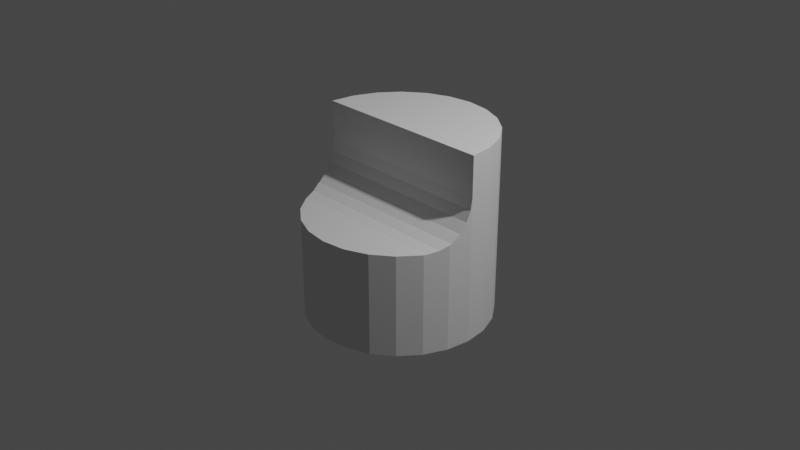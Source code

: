# Source: 7_rounded_cylinder.blend  (saved by Blender 4.1.24; exported with 4.5.12 LTS)
import bpy
from mathutils import Matrix  # noqa: F401  (used for matrix-valued properties, if any)

bpy.ops.wm.read_factory_settings(use_empty=True)
scene = bpy.context.scene
scene.name = 'Scene'

# ---- collections
col_collection = bpy.data.collections.new('Collection'); scene.collection.children.link(col_collection)
col_cutters = bpy.data.collections.new('Cutters'); scene.collection.children.link(col_cutters)
col_cutters.hide_render = True

# ---- world
world_world = bpy.data.worlds.new('World'); scene.world = world_world
world_world.use_nodes = True; world_world.node_tree.nodes.clear()
_N = world_world.node_tree.nodes; _L = world_world.node_tree.links
n0 = _N.new('ShaderNodeOutputWorld'); n0.name = 'World Output'; n0.location = (300, 300)
n1 = _N.new('ShaderNodeBackground'); n1.name = 'Background'; n1.location = (10, 300)
n1.inputs[0].default_value = (0.05088, 0.05088, 0.05088, 1.0)
_L.new(n1.outputs[0], n0.inputs[0])
n0.is_active_output = True
world_world.color = (0.05088, 0.05088, 0.05088)
world_world.use_sun_shadow = False
world_world.sun_shadow_jitter_overblur = 0.0

# ---- cameras
cam_camera = bpy.data.cameras.new('Camera')
cam_camera.clip_end = 100.0
cam_camera.ortho_scale = 7.314

# ---- lights
light_light = bpy.data.lights.new('Light', 'POINT')
light_light.transmission_factor = 0.0
light_light.use_soft_falloff = False
light_light.energy = 1000.0
light_light.shadow_soft_size = 0.1
light_light.shadow_maximum_resolution = 0.006
light_light.use_absolute_resolution = True

# ---- meshes
me_cylinder = bpy.data.meshes.new('Cylinder')
me_cylinder.from_pydata([(0.0, 1.0, -1.0), (0.0, 1.0, 1.0), (0.2588, 0.9659, -1.0), (0.2588, 0.9659, 1.0), (0.5, 0.866, -1.0), (0.5, 0.866, 1.0), (0.7071, 0.7071, -1.0), (0.7071, 0.7071, 1.0), (0.866, 0.5, -1.0), (0.866, 0.5, 1.0), (0.9659, 0.2588, -1.0), (0.9659, 0.2588, 1.0), (1.0, 0.0, -1.0), (1.0, 0.0, 1.0), (0.9659, -0.2588, -1.0), (0.866, -0.5, -1.0), (0.7071, -0.7071, -1.0), (0.5, -0.866, -1.0), (0.2588, -0.9659, -1.0), (0.0, -1.0, -1.0), (-0.2588, -0.9659, -1.0), (-0.5, -0.866, -1.0), (-0.7071, -0.7071, -1.0), (-0.866, -0.5, -1.0), (-0.9659, -0.2588, -1.0), (-1.0, 0.0, -1.0), (-1.0, 0.0, 1.0), (-0.9659, 0.2588, -1.0), (-0.9659, 0.2588, 1.0), (-0.866, 0.5, -1.0), (-0.866, 0.5, 1.0), (-0.7071, 0.7071, -1.0), (-0.7071, 0.7071, 1.0), (-0.5, 0.866, -1.0), (-0.5, 0.866, 1.0), (-0.2588, 0.9659, -1.0), (-0.2588, 0.9659, 1.0), (0.9975, -0.01887, 0.4479), (-0.9975, -0.01887, 0.4479), (0.9996, -0.002796, 0.57), (-0.9996, -0.002796, 0.57), (0.0, -1.0, 0.09838), (0.2588, -0.9659, 0.09838), (0.7071, -0.7071, 0.09838), (0.5, -0.866, 0.09838), (-0.866, -0.5, 0.09838), (-0.7071, -0.7071, 0.09838), (-0.5, -0.866, 0.09838), (-0.2588, -0.9659, 0.09838), (-0.8766, -0.4744, 0.09838), (0.866, -0.5, 0.09838), (0.8766, -0.4744, 0.09838), (0.9686, -0.2386, 0.1616), (-0.9686, -0.2386, 0.1616), (-0.9659, -0.2588, 0.1532), (-0.9996, -0.002796, 1.0), (0.9913, -0.06598, 0.3342), (-0.9913, -0.06598, 0.3342), (0.9814, -0.1409, 0.2365), (-0.9814, -0.1409, 0.2365), (-0.9272, -0.3523, 0.1144), (0.9272, -0.3523, 0.1144), (0.9659, -0.2588, 0.1532), (0.9996, -0.002796, 1.0), (1.0, 0.0, 0.0)], [], [(0, 1, 3, 2), (2, 3, 5, 4), (4, 5, 7, 6), (6, 7, 9, 8), (8, 9, 11, 10), (10, 11, 13, 64, 12), (12, 64, 13, 63, 39, 37, 56, 58, 52, 62, 14), (14, 62, 61, 51, 50, 15), (15, 50, 43, 16), (16, 43, 44, 17), (17, 44, 42, 18), (18, 42, 41, 19), (19, 41, 48, 20), (20, 48, 47, 21), (21, 47, 46, 22), (22, 46, 45, 23), (23, 45, 49, 60, 54, 24), (24, 54, 53, 59, 57, 38, 40, 55, 26, 25), (25, 26, 28, 27), (27, 28, 30, 29), (29, 30, 32, 31), (31, 32, 34, 33), (3, 1, 36, 34, 32, 30, 28, 26, 55, 63, 13, 11, 9, 7, 5), (33, 34, 36, 35), (35, 36, 1, 0), (0, 2, 4, 6, 8, 10, 12, 14, 15, 16, 17, 18, 19, 20, 21, 22, 23, 24, 25, 27, 29, 31, 33, 35), (52, 53, 54, 60, 61, 62), (61, 60, 49, 51), (58, 59, 53, 52), (56, 57, 59, 58), (39, 40, 38, 37), (37, 38, 57, 56), (51, 49, 45, 46, 47, 48, 41, 42, 44, 43, 50), (40, 39, 63, 55)])
_uv = me_cylinder.uv_layers.new(name='UVMap')
_uv.uv.foreach_set('vector', [1.0, 0.5, 1.0, 1.0, 0.9583, 1.0, 0.9583, 0.5, 0.9583, 0.5, 0.9583, 1.0, 0.9167, 1.0, 0.9167, 0.5, 0.9167, 0.5, 0.9167, 1.0, 0.875, 1.0, 0.875, 0.5, 0.875, 0.5, 0.875, 1.0, 0.8333, 1.0, 0.8333, 0.5, 0.8333, 0.5, 0.8333, 1.0, 0.7917, 1.0, 0.7917, 0.5, 0.7917, 0.5, 0.7917, 1.0, 0.75, 1.0, 0.75, 0.75, 0.75, 0.5, 0.75, 0.5, 0.75, 0.75, 0.75, 1.0, 0.7495, 1.0, 0.7495, 0.8925, 0.747, 0.862, 0.7394, 0.8335, 0.7273, 0.8091, 0.7116, 0.7904, 0.7083, 0.7883, 0.7083, 0.5, 0.7083, 0.5, 0.7083, 0.7883, 0.6922, 0.7786, 0.6711, 0.7746, 0.6667, 0.7746, 0.6667, 0.5, 0.6667, 0.5, 0.6667, 0.7746, 0.625, 0.7746, 0.625, 0.5, 0.625, 0.5, 0.625, 0.7746, 0.5833, 0.7746, 0.5833, 0.5, 0.5833, 0.5, 0.5833, 0.7746, 0.5417, 0.7746, 0.5417, 0.5, 0.5417, 0.5, 0.5417, 0.7746, 0.5, 0.7746, 0.5, 0.5, 0.5, 0.5, 0.5, 0.7746, 0.4583, 0.7746, 0.4583, 0.5, 0.4583, 0.5, 0.4583, 0.7746, 0.4167, 0.7746, 0.4167, 0.5, 0.4167, 0.5, 0.4167, 0.7746, 0.375, 0.7746, 0.375, 0.5, 0.375, 0.5, 0.375, 0.7746, 0.3333, 0.7746, 0.3333, 0.5, 0.3333, 0.5, 0.3333, 0.7746, 0.3289, 0.7746, 0.3078, 0.7786, 0.2917, 0.7883, 0.2917, 0.5, 0.2917, 0.5, 0.2917, 0.7883, 0.2884, 0.7904, 0.2727, 0.8091, 0.2606, 0.8335, 0.253, 0.862, 0.2505, 0.8925, 0.2505, 1.0, 0.25, 1.0, 0.25, 0.5, 0.25, 0.5, 0.25, 1.0, 0.2083, 1.0, 0.2083, 0.5, 0.2083, 0.5, 0.2083, 1.0, 0.1667, 1.0, 0.1667, 0.5, 0.1667, 0.5, 0.1667, 1.0, 0.125, 1.0, 0.125, 0.5, 0.125, 0.5, 0.125, 1.0, 0.08333, 1.0, 0.08333, 0.5, 0.3121, 0.4818, 0.25, 0.49, 0.1879, 0.4818, 0.13, 0.4578, 0.08029, 0.4197, 0.04215, 0.37, 0.01818, 0.3121, 0.01, 0.25, 0.01009, 0.2493, 0.4899, 0.2493, 0.49, 0.25, 0.4818, 0.3121, 0.4578, 0.37, 0.4197, 0.4197, 0.37, 0.4578, 0.08333, 0.5, 0.08333, 1.0, 0.04167, 1.0, 0.04167, 0.5, 0.04167, 0.5, 0.04167, 1.0, -1.863e-07, 1.0, -1.863e-07, 0.5, 0.75, 0.49, 0.8121, 0.4818, 0.87, 0.4578, 0.9197, 0.4197, 0.9578, 0.37, 0.9818, 0.3121, 0.99, 0.25, 0.9818, 0.1879, 0.9578, 0.13, 0.9197, 0.08029, 0.87, 0.04215, 0.8121, 0.01818, 0.75, 0.01, 0.6879, 0.01818, 0.63, 0.04215, 0.5803, 0.08029, 0.5422, 0.13, 0.5182, 0.1879, 0.51, 0.25, 0.5182, 0.3121, 0.5422, 0.37, 0.5803, 0.4197, 0.63, 0.4578, 0.6879, 0.4818, 0.0, 0.0, 0.0, 0.0, 0.0, 0.0, 0.0, 0.0, 0.0, 0.0, 0.0, 0.0, 0.0, 0.0, 0.0, 0.0, 0.0, 0.0, 0.0, 0.0, 0.0, 0.0, 0.0, 0.0, 0.0, 0.0, 0.0, 0.0, 0.0, 0.0, 0.0, 0.0, 0.0, 0.0, 0.0, 0.0, 0.0, 0.0, 0.0, 0.0, 0.0, 0.0, 0.0, 0.0, 0.0, 0.0, 0.0, 0.0, 0.0, 0.0, 0.0, 0.0, 0.0, 0.0, 0.0, 0.0, 0.0, 0.0, 0.0, 0.0, 0.0, 0.0, 0.0, 0.0, 0.0, 0.0, 0.0, 0.0, 0.0, 0.0, 0.0, 0.0, 0.0, 0.0, 0.0, 0.0, 0.0, 0.0, 0.0, 0.0, 0.0, 0.0])
me_cylinder.update()
me_cutter_002 = bpy.data.meshes.new('Cutter.002')
me_cutter_002.from_pydata([(-1.02, -0.5352, 9.893e-08), (0.2634, -0.5352, 9.963e-08), (0.2634, 0.5352, 9.963e-08), (-0.9447, 0.5352, 1.064e-07), (-1.02, -0.5352, -2.015), (0.2634, -0.5352, -2.015), (0.2634, 0.5352, -2.015), (-0.9447, 0.5352, -2.015)], [], [(0, 1, 2, 3), (4, 7, 6, 5), (2, 6, 7, 3), (0, 4, 5, 1), (3, 7, 4, 0), (1, 5, 6, 2)])
me_cutter_002.polygons.foreach_set('use_smooth', [True] * 6)
me_cutter_002.update()

# ---- objects
ob_light = bpy.data.objects.new('Light', light_light)
ob_camera = bpy.data.objects.new('Camera', cam_camera)
ob_cylinder = bpy.data.objects.new('Cylinder', me_cylinder)
ob_cutter = bpy.data.objects.new('Cutter', me_cutter_002)

# ---- transforms, parenting, visibility, modifiers, constraints
ob_light.location = (4.076, 1.005, 5.904)
ob_light.rotation_euler = (0.6503, 0.05522, 1.866)
ob_light.lock_rotations_4d = False
ob_light.empty_display_type = 'ARROWS'
ob_light.color = (0.0, 0.0, 0.0, 0.0)
ob_light.lineart.crease_threshold = 0.0
ob_camera.location = (7.359, -6.926, 4.958)
ob_camera.rotation_euler = (1.109, 0.0, 0.8149)
ob_camera.lock_rotations_4d = False
ob_camera.empty_display_type = 'ARROWS'
ob_camera.color = (0.0, 0.0, 0.0, 0.0)
ob_camera.display_type = 'WIRE'
ob_camera.lineart.crease_threshold = 0.0
ob_cylinder.location = (0.0, 0.0, 0.0)
ob_cutter.parent = ob_cylinder
ob_cutter.location = (1.005, -0.2661, 0.6336)
ob_cutter.rotation_euler = (1.571, -0.0, 1.571)
ob_cutter.hide_render = True
ob_cutter.visible_camera = False
ob_cutter.visible_diffuse = False
ob_cutter.visible_glossy = False
ob_cutter.visible_transmission = False
ob_cutter.visible_volume_scatter = False
ob_cutter.display_type = 'WIRE'
_m = ob_cutter.modifiers.new('Bevel', 'BEVEL')
_m.width = 1.965
_m.width_pct = 1.965
_m.segments = 6
_m.limit_method = 'WEIGHT'
_m = ob_cutter.modifiers.new('Bevel Weld', 'WELD')

# ---- collection membership
col_collection.objects.link(ob_light)
col_collection.objects.link(ob_camera)
col_collection.objects.link(ob_cylinder)
col_cutters.objects.link(ob_cutter)

# ---- scene / render settings (as saved in the file)
scene.camera = ob_camera
scene.frame_start = 1; scene.frame_end = 250; scene.frame_set(1)
scene.render.engine = 'BLENDER_EEVEE_NEXT'
scene.cycles.sampling_pattern = 'TABULATED_SOBOL'
scene.eevee.ray_tracing_options.trace_max_roughness = 0.0
scene.view_settings.view_transform = 'Filmic'
bpy.context.view_layer.update()
